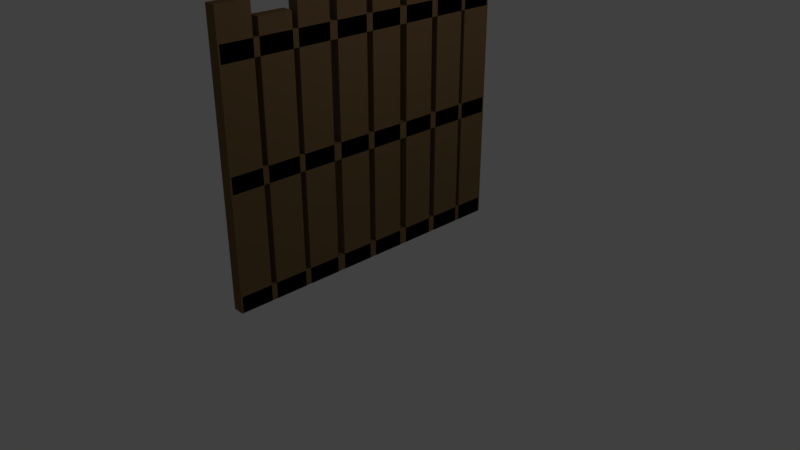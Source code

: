 # Source: fence.blend  (saved by Blender 2.79.0; exported with 4.5.12 LTS)
import bpy
from mathutils import Matrix  # noqa: F401  (used for matrix-valued properties, if any)

bpy.ops.wm.read_factory_settings(use_empty=True)
scene = bpy.context.scene
scene.name = 'Scene'

# ---- collections
col_collection_1 = bpy.data.collections.new('Collection 1'); scene.collection.children.link(col_collection_1)

# ---- materials (node trees are filled in below, after node groups)
mat_brown = bpy.data.materials.new('BROWN ')
mat_brown.alpha_threshold = 0.0
mat_brown.use_transparent_shadow = False
mat_brown.diffuse_color = (0.1902, 0.1165, 0.0527, 1.0)
mat_brown.specular_color = (1.0, 0.6092, 0.7795)
mat_brown.roughness = 0.5
mat_brown.specular_intensity = 0.05556
mat_brown2 = bpy.data.materials.new('BROWN2')
mat_brown2.alpha_threshold = 0.0
mat_brown2.use_transparent_shadow = False
mat_brown2.diffuse_color = (0.1789, 0.1115, 0.06191, 1.0)
mat_brown2.specular_color = (0.05222, 0.03514, 0.01924)
mat_brown2.roughness = 0.5
mat_brown2.specular_intensity = 0.02353

# ---- material node trees

# ---- world
world_world = bpy.data.worlds.new('World'); scene.world = world_world
world_world.color = (0.05088, 0.05088, 0.05088)
world_world.use_sun_shadow = False
world_world.sun_shadow_jitter_overblur = 0.0
world_world.cycles.sampling_method = 'MANUAL'

# ---- cameras
cam_camera = bpy.data.cameras.new('Camera')
cam_camera.clip_end = 100.0
cam_camera.lens = 35.0
cam_camera.sensor_width = 32.0
cam_camera.sensor_height = 18.0
cam_camera.ortho_scale = 7.314
cam_camera.dof.focus_distance = 0.0
cam_camera.dof.aperture_fstop = 128.0

# ---- lights
light_lamp = bpy.data.lights.new('Lamp', 'POINT')
light_lamp.transmission_factor = 0.0
light_lamp.cutoff_distance = 30.0
light_lamp.energy = 100.0
light_lamp.shadow_buffer_clip_start = 1.001
light_lamp.shadow_soft_size = 0.1
light_lamp.shadow_maximum_resolution = 0.006
light_lamp.use_absolute_resolution = True

# ---- meshes
me_cube_004 = bpy.data.meshes.new('Cube.004')
me_cube_004.from_pydata([(0.08184, 1.979, -0.002956), (-0.06816, 1.979, -0.002956), (0.08184, -1.98, -0.002956), (-0.06816, -1.98, -0.002956), (0.08184, 1.979, 0.2032), (-0.06816, 1.979, 0.2032), (0.08184, -1.98, 0.2032), (-0.06816, -1.98, 0.2032), (0.08184, 1.979, 1.468), (-0.06816, 1.979, 1.468), (0.08184, -1.98, 1.468), (-0.06816, -1.98, 1.468), (0.08184, 1.979, 1.674), (-0.06816, 1.979, 1.674), (0.08184, -1.98, 1.674), (-0.06816, -1.98, 1.674), (0.08184, 1.979, 2.891), (-0.06816, 1.979, 2.891), (0.08184, -1.98, 2.891), (-0.06816, -1.98, 2.891), (0.08184, 1.979, 3.097), (-0.06816, 1.979, 3.097), (0.08184, -1.98, 3.097), (-0.06816, -1.98, 3.097), (0.08184, -1.575, 3.495), (-0.06816, -1.575, 3.495), (0.08184, -1.575, -0.005499), (-0.06816, -1.575, -0.005498), (0.08184, -2.0, 3.495), (-0.06816, -2.0, 3.495), (0.08184, -2.0, -0.005499), (-0.06816, -2.0, -0.005498), (0.08184, -1.075, 3.3), (-0.06816, -1.075, 3.3), (0.08184, -1.075, -0.005499), (-0.06816, -1.075, -0.005498), (0.08184, -1.5, 3.3), (-0.06816, -1.5, 3.3), (0.08184, -1.5, -0.005499), (-0.06816, -1.5, -0.005498), (0.08184, -0.5753, 3.397), (-0.06816, -0.5753, 3.397), (0.08184, -0.5753, -0.005499), (-0.06816, -0.5753, -0.005498), (0.08184, -1.0, 3.397), (-0.06816, -1.0, 3.397), (0.08184, -1.0, -0.005499), (-0.06816, -1.0, -0.005498), (0.08184, -0.04509, 3.462), (-0.06816, -0.04509, 3.462), (0.08184, -0.04509, -0.005499), (-0.06816, -0.04509, -0.005498), (0.08184, -0.4702, 3.462), (-0.06816, -0.4702, 3.462), (0.08184, -0.4702, -0.005499), (-0.06816, -0.4702, -0.005498), (0.08184, 0.4699, 3.267), (-0.06816, 0.4699, 3.267), (0.08184, 0.4699, -0.005499), (-0.06816, 0.4699, -0.005498), (0.08184, 0.04478, 3.267), (-0.06816, 0.04478, 3.267), (0.08184, 0.04478, -0.005499), (-0.06816, 0.04478, -0.005498), (0.08184, 1.0, 3.495), (-0.06816, 1.0, 3.495), (0.08184, 1.0, -0.005499), (-0.06816, 1.0, -0.005498), (0.08184, 0.5749, 3.495), (-0.06816, 0.5749, 3.495), (0.08184, 0.5749, -0.005499), (-0.06816, 0.5749, -0.005498), (0.08184, 1.515, 3.316), (-0.06816, 1.515, 3.316), (0.08184, 1.515, -0.005499), (-0.06816, 1.515, -0.005498), (0.08184, 1.09, 3.316), (-0.06816, 1.09, 3.316), (0.08184, 1.09, -0.005499), (-0.06816, 1.09, -0.005498), (0.08184, 2.0, 3.213), (-0.06816, 2.0, 3.213), (0.08184, 2.0, -0.005499), (-0.06816, 2.0, -0.005498), (0.08184, 1.575, 3.213), (-0.06816, 1.575, 3.213), (0.08184, 1.575, -0.005499), (-0.06816, 1.575, -0.005498)], [], [(0, 4, 6, 2), (5, 1, 3, 7), (3, 2, 6, 7), (1, 0, 2, 3), (5, 4, 0, 1), (7, 6, 4, 5), (8, 12, 14, 10), (13, 9, 11, 15), (11, 10, 14, 15), (9, 8, 10, 11), (13, 12, 8, 9), (15, 14, 12, 13), (16, 20, 22, 18), (21, 17, 19, 23), (19, 18, 22, 23), (17, 16, 18, 19), (21, 20, 16, 17), (23, 22, 20, 21), (24, 28, 30, 26), (29, 25, 27, 31), (27, 26, 30, 31), (25, 24, 26, 27), (29, 28, 24, 25), (31, 30, 28, 29), (32, 36, 38, 34), (37, 33, 35, 39), (35, 34, 38, 39), (33, 32, 34, 35), (37, 36, 32, 33), (39, 38, 36, 37), (40, 44, 46, 42), (45, 41, 43, 47), (43, 42, 46, 47), (41, 40, 42, 43), (45, 44, 40, 41), (47, 46, 44, 45), (48, 52, 54, 50), (53, 49, 51, 55), (51, 50, 54, 55), (49, 48, 50, 51), (53, 52, 48, 49), (55, 54, 52, 53), (56, 60, 62, 58), (61, 57, 59, 63), (59, 58, 62, 63), (57, 56, 58, 59), (61, 60, 56, 57), (63, 62, 60, 61), (64, 68, 70, 66), (69, 65, 67, 71), (67, 66, 70, 71), (65, 64, 66, 67), (69, 68, 64, 65), (71, 70, 68, 69), (72, 76, 78, 74), (77, 73, 75, 79), (75, 74, 78, 79), (73, 72, 74, 75), (77, 76, 72, 73), (79, 78, 76, 77), (80, 84, 86, 82), (85, 81, 83, 87), (83, 82, 86, 87), (81, 80, 82, 83), (85, 84, 80, 81), (87, 86, 84, 85)])
me_cube_004.polygons.foreach_set('material_index', [0, 0, 0, 0, 0, 0, 0, 0, 0, 0, 0, 0, 0, 0, 0, 0, 0, 0, 0, 0, 0, 1, 0, 0, 0, 0, 0, 1, 0, 1, 0, 0, 0, 1, 0, 1, 0, 0, 0, 1, 0, 1, 0, 0, 0, 1, 0, 1, 0, 0, 0, 1, 0, 1, 0, 0, 0, 1, 0, 1, 0, 0, 0, 0, 0, 1])
me_cube_004.materials.append(mat_brown)
me_cube_004.materials.append(mat_brown2)
me_cube_004.use_remesh_preserve_volume = False
me_cube_004.use_remesh_preserve_attributes = False
me_cube_004.use_mirror_vertex_groups = False
me_cube_004.update()

# ---- objects
ob_fence = bpy.data.objects.new('Fence', me_cube_004)
ob_lamp = bpy.data.objects.new('Lamp', light_lamp)
ob_camera = bpy.data.objects.new('Camera', cam_camera)

# ---- transforms, parenting, visibility, modifiers, constraints
ob_fence.location = (0.0, 0.0, 0.0)
ob_fence.lock_rotations_4d = False
ob_fence.empty_display_type = 'ARROWS'
ob_fence.lineart.crease_threshold = 0.0
ob_lamp.location = (4.076, 1.005, 5.904)
ob_lamp.rotation_euler = (0.6503, 0.05522, 1.866)
ob_lamp.lock_rotations_4d = False
ob_lamp.empty_display_type = 'ARROWS'
ob_lamp.color = (0.0, 0.0, 0.0, 0.0)
ob_lamp.lineart.crease_threshold = 0.0
ob_camera.location = (7.481, -6.508, 5.344)
ob_camera.rotation_euler = (1.109, 0.0, 0.8149)
ob_camera.lock_rotations_4d = False
ob_camera.empty_display_type = 'ARROWS'
ob_camera.color = (0.0, 0.0, 0.0, 0.0)
ob_camera.display_type = 'WIRE'
ob_camera.lineart.crease_threshold = 0.0

# ---- collection membership
col_collection_1.objects.link(ob_fence)
col_collection_1.objects.link(ob_lamp)
col_collection_1.objects.link(ob_camera)

# ---- scene / render settings (as saved in the file)
scene.camera = ob_camera
scene.frame_start = 1; scene.frame_end = 250; scene.frame_set(1)
scene.render.engine = 'BLENDER_EEVEE_NEXT'
scene.render.resolution_percentage = 50
scene.render.dither_intensity = 0.0
scene.cycles.use_denoising = False
scene.cycles.samples = 128
scene.cycles.sampling_pattern = 'TABULATED_SOBOL'
scene.cycles.use_adaptive_sampling = False
scene.cycles.use_light_tree = False
scene.cycles.blur_glossy = 0.0
scene.cycles.sample_clamp_indirect = 0.0
scene.view_settings.view_transform = 'Standard'
bpy.context.view_layer.update()
